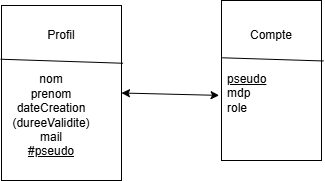

The diagram above was exported from draw.io. Its source (the exported page's mxGraphModel, read from the mxfile embedded in the PNG):
<mxGraphModel dx="1000" dy="539" grid="1" gridSize="10" guides="1" tooltips="1" connect="1" arrows="1" fold="1" page="1" pageScale="1" pageWidth="827" pageHeight="1169" math="0" shadow="0">
  <root>
    <mxCell id="0" />
    <mxCell id="1" parent="0" />
    <mxCell id="snHuGImMiFdacoVEr_WQ-1" parent="1" style="rounded=0;whiteSpace=wrap;html=1;" value="" vertex="1">
      <mxGeometry height="160" width="100" x="350" y="140" as="geometry" />
    </mxCell>
    <mxCell id="snHuGImMiFdacoVEr_WQ-2" edge="1" parent="1" source="snHuGImMiFdacoVEr_WQ-1" style="endArrow=none;html=1;rounded=0;exitX=0.007;exitY=0.358;exitDx=0;exitDy=0;exitPerimeter=0;entryX=1.02;entryY=0.378;entryDx=0;entryDy=0;entryPerimeter=0;" target="snHuGImMiFdacoVEr_WQ-1" value="">
      <mxGeometry height="50" relative="1" width="50" as="geometry">
        <mxPoint x="390" y="310" as="sourcePoint" />
        <mxPoint x="440" y="260" as="targetPoint" />
      </mxGeometry>
    </mxCell>
    <mxCell id="snHuGImMiFdacoVEr_WQ-3" parent="1" style="text;html=1;whiteSpace=wrap;strokeColor=none;fillColor=none;align=center;verticalAlign=middle;rounded=0;" value="Compte" vertex="1">
      <mxGeometry height="30" width="60" x="370" y="160" as="geometry" />
    </mxCell>
    <mxCell id="snHuGImMiFdacoVEr_WQ-4" parent="1" style="text;html=1;whiteSpace=wrap;strokeColor=none;fillColor=none;align=left;verticalAlign=middle;rounded=0;" value="&lt;u&gt;pseudo&lt;/u&gt;&lt;div&gt;mdp&lt;/div&gt;&lt;div&gt;role&lt;/div&gt;" vertex="1">
      <mxGeometry height="85" width="60" x="354" y="190" as="geometry" />
    </mxCell>
    <mxCell id="snHuGImMiFdacoVEr_WQ-5" parent="1" style="rounded=0;whiteSpace=wrap;html=1;" value="" vertex="1">
      <mxGeometry height="175" width="120" x="130" y="145" as="geometry" />
    </mxCell>
    <mxCell id="snHuGImMiFdacoVEr_WQ-7" parent="1" style="text;html=1;whiteSpace=wrap;strokeColor=none;fillColor=none;align=center;verticalAlign=middle;rounded=0;" value="Profil" vertex="1">
      <mxGeometry height="30" width="60" x="160" y="160" as="geometry" />
    </mxCell>
    <mxCell id="snHuGImMiFdacoVEr_WQ-8" edge="1" parent="1" source="snHuGImMiFdacoVEr_WQ-5" style="endArrow=none;html=1;rounded=0;exitX=-0.007;exitY=0.307;exitDx=0;exitDy=0;exitPerimeter=0;entryX=1.013;entryY=0.33;entryDx=0;entryDy=0;entryPerimeter=0;" target="snHuGImMiFdacoVEr_WQ-5" value="">
      <mxGeometry height="50" relative="1" width="50" as="geometry">
        <mxPoint x="390" y="310" as="sourcePoint" />
        <mxPoint x="440" y="260" as="targetPoint" />
      </mxGeometry>
    </mxCell>
    <mxCell id="snHuGImMiFdacoVEr_WQ-9" parent="1" style="text;html=1;whiteSpace=wrap;strokeColor=none;fillColor=none;align=center;verticalAlign=middle;rounded=0;" value="nom&lt;div&gt;prenom&lt;/div&gt;&lt;div&gt;dateCreation&lt;/div&gt;&lt;div&gt;(dureeValidite)&lt;/div&gt;&lt;div&gt;mail&lt;/div&gt;&lt;div&gt;&lt;u&gt;#pseudo&lt;/u&gt;&lt;/div&gt;" vertex="1">
      <mxGeometry height="90" width="60" x="150" y="210" as="geometry" />
    </mxCell>
    <mxCell id="snHuGImMiFdacoVEr_WQ-10" edge="1" parent="1" source="snHuGImMiFdacoVEr_WQ-5" style="endArrow=classic;startArrow=classic;html=1;rounded=0;exitX=1;exitY=0.5;exitDx=0;exitDy=0;entryX=-0.024;entryY=0.593;entryDx=0;entryDy=0;entryPerimeter=0;" target="snHuGImMiFdacoVEr_WQ-1" value="">
      <mxGeometry height="50" relative="1" width="50" as="geometry">
        <mxPoint x="390" y="310" as="sourcePoint" />
        <mxPoint x="440" y="260" as="targetPoint" />
      </mxGeometry>
    </mxCell>
  </root>
</mxGraphModel>